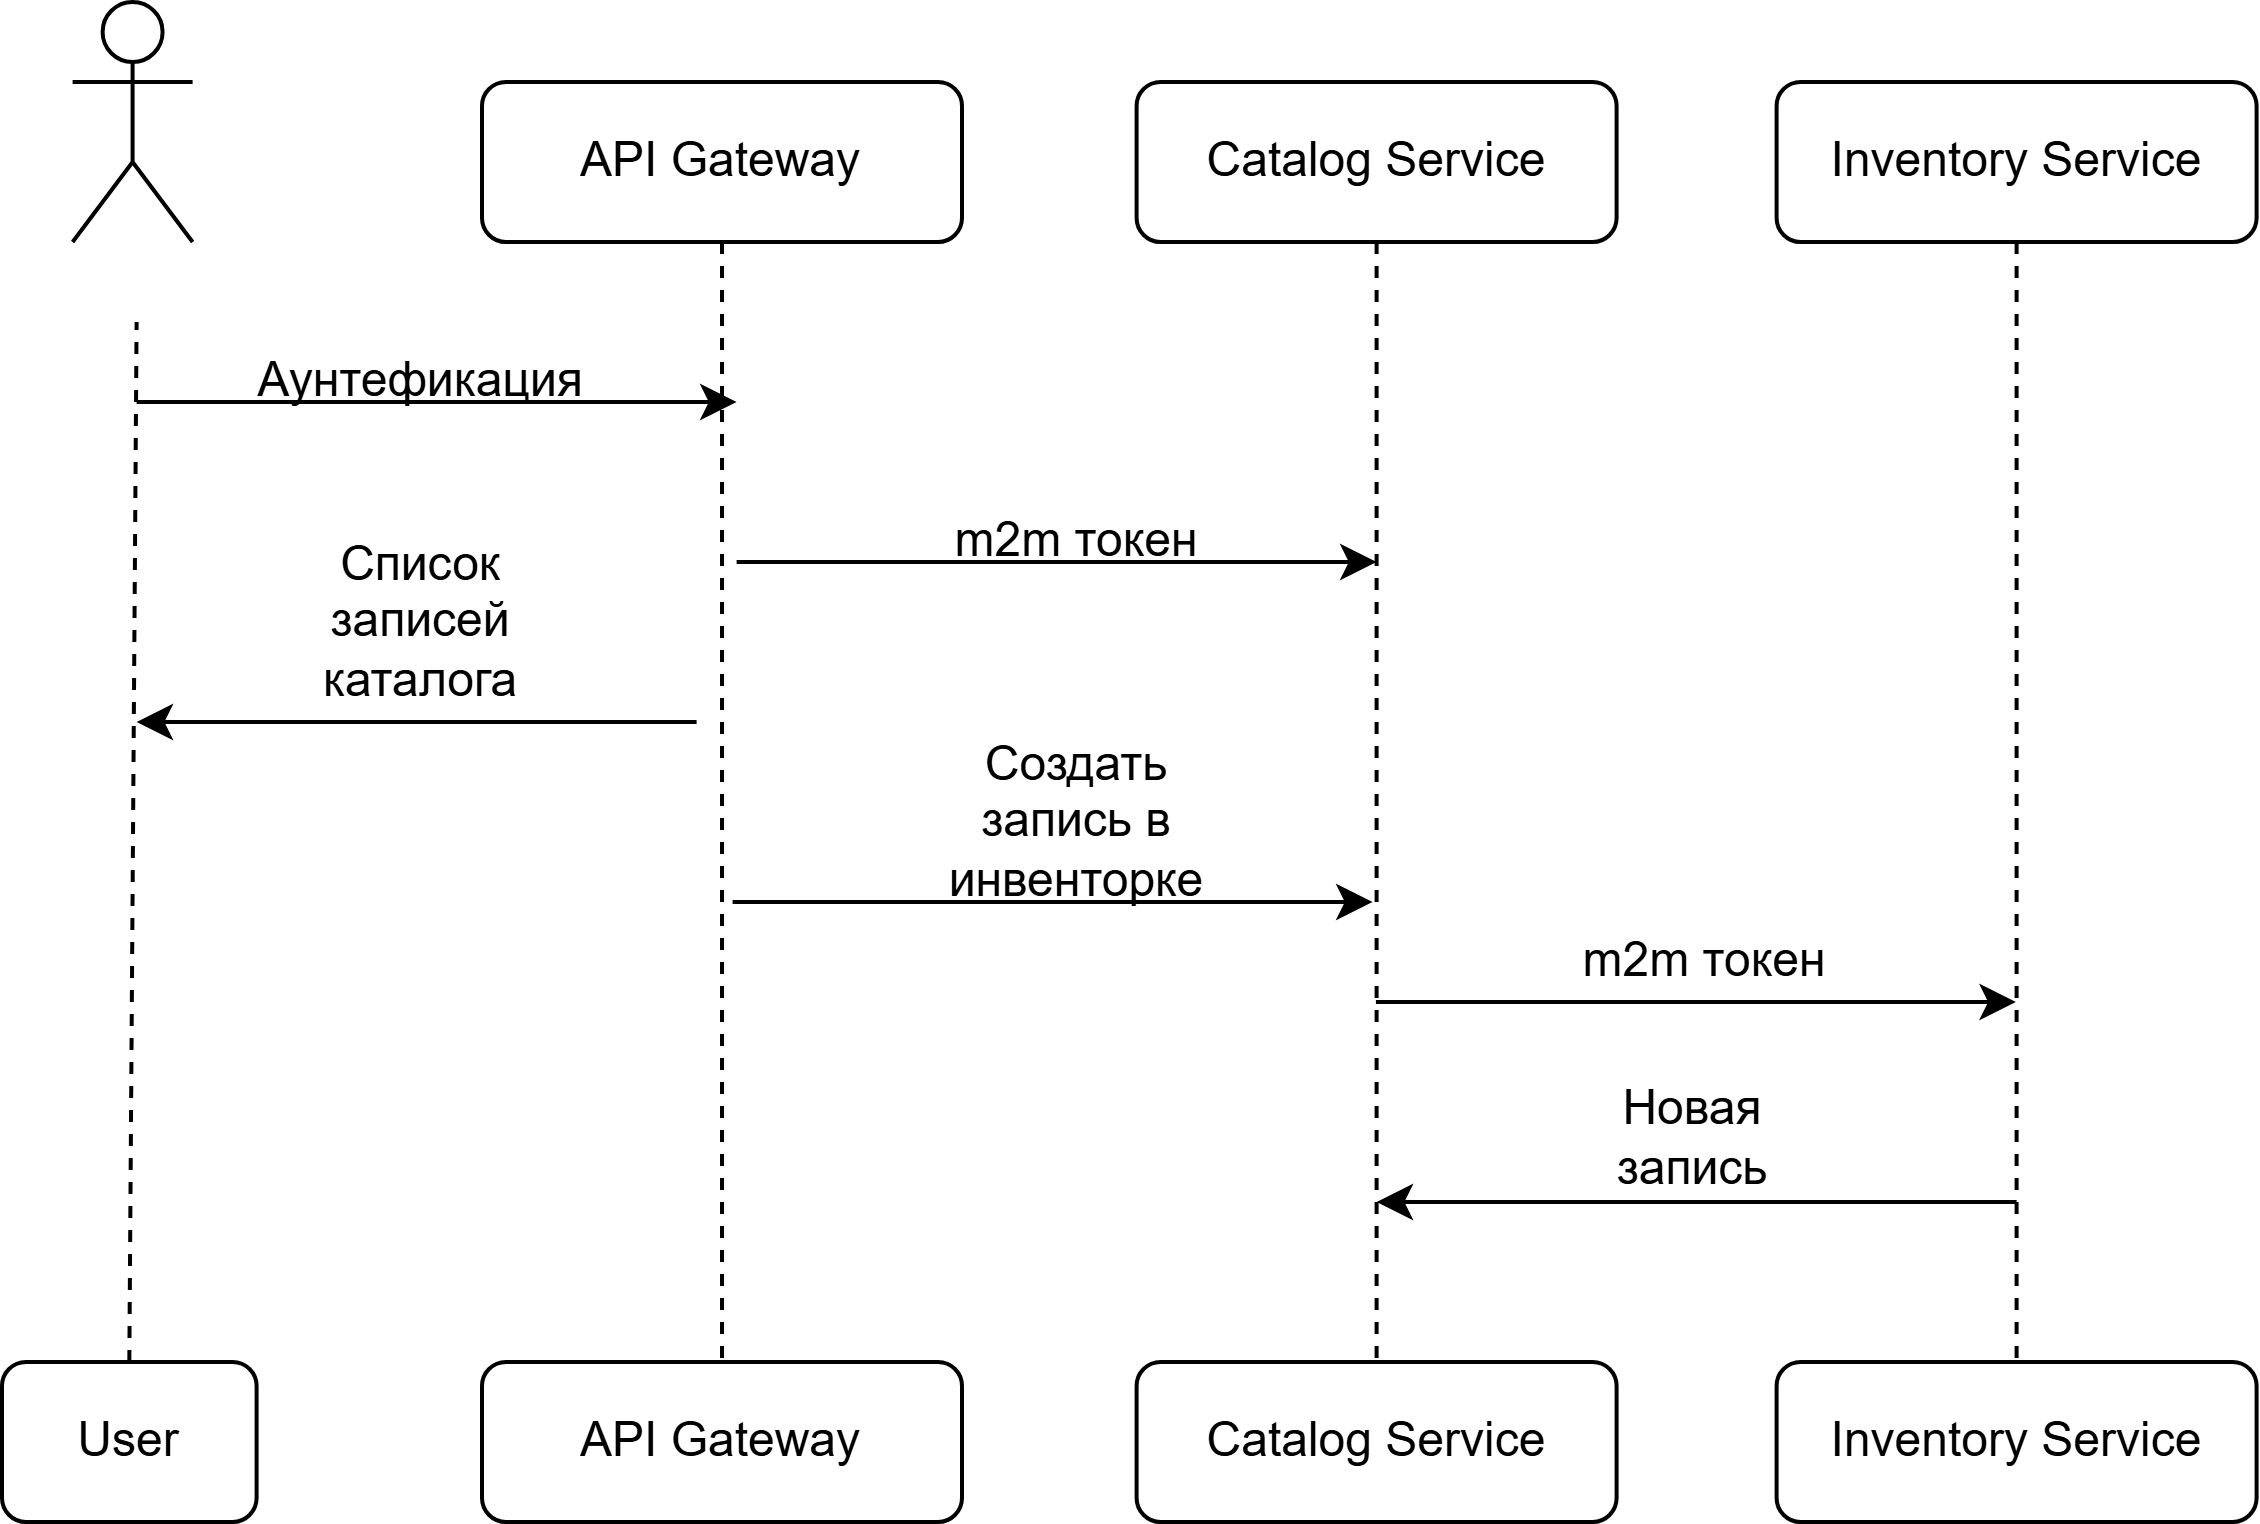

The diagram above was exported from draw.io. Its source (the exported page's mxGraphModel, read from the mxfile embedded in the PNG):
<mxGraphModel dx="2250" dy="-357" grid="1" gridSize="10" guides="1" tooltips="1" connect="1" arrows="1" fold="1" page="1" pageScale="1" pageWidth="850" pageHeight="1100" math="0" shadow="0">
  <root>
    <mxCell id="0" />
    <mxCell id="1" parent="0" />
    <mxCell id="2" value="" style="group" vertex="1" connectable="0" parent="1">
      <mxGeometry x="-710" y="2040" width="563.65" height="380" as="geometry" />
    </mxCell>
    <mxCell id="3" value="" style="shape=umlActor;verticalLabelPosition=bottom;verticalAlign=top;html=1;outlineConnect=0;" vertex="1" parent="2">
      <mxGeometry x="17.649999999999977" width="30" height="60" as="geometry" />
    </mxCell>
    <mxCell id="4" style="edgeStyle=orthogonalEdgeStyle;rounded=0;orthogonalLoop=1;jettySize=auto;html=1;entryX=0.5;entryY=0;entryDx=0;entryDy=0;dashed=1;endArrow=none;startFill=0;" edge="1" parent="2" source="5" target="12">
      <mxGeometry relative="1" as="geometry" />
    </mxCell>
    <mxCell id="5" value="API Gateway" style="rounded=1;whiteSpace=wrap;html=1;" vertex="1" parent="2">
      <mxGeometry x="120" y="20" width="120" height="40" as="geometry" />
    </mxCell>
    <mxCell id="6" style="edgeStyle=orthogonalEdgeStyle;rounded=0;orthogonalLoop=1;jettySize=auto;html=1;entryX=0.5;entryY=0;entryDx=0;entryDy=0;dashed=1;endArrow=none;startFill=0;" edge="1" parent="2" source="7" target="13">
      <mxGeometry relative="1" as="geometry" />
    </mxCell>
    <mxCell id="7" value="Catalog Service" style="rounded=1;whiteSpace=wrap;html=1;" vertex="1" parent="2">
      <mxGeometry x="283.65" y="20" width="120" height="40" as="geometry" />
    </mxCell>
    <mxCell id="8" style="edgeStyle=orthogonalEdgeStyle;rounded=0;orthogonalLoop=1;jettySize=auto;html=1;entryX=0.5;entryY=0;entryDx=0;entryDy=0;endArrow=none;startFill=0;dashed=1;" edge="1" parent="2" source="9" target="14">
      <mxGeometry relative="1" as="geometry" />
    </mxCell>
    <mxCell id="9" value="Inventory Service" style="rounded=1;whiteSpace=wrap;html=1;" vertex="1" parent="2">
      <mxGeometry x="443.65" y="20" width="120" height="40" as="geometry" />
    </mxCell>
    <mxCell id="10" value="User" style="rounded=1;whiteSpace=wrap;html=1;" vertex="1" parent="2">
      <mxGeometry y="340" width="63.65" height="40" as="geometry" />
    </mxCell>
    <mxCell id="11" value="" style="endArrow=none;dashed=1;html=1;rounded=0;exitX=0.5;exitY=0;exitDx=0;exitDy=0;" edge="1" parent="2" source="10">
      <mxGeometry width="50" height="50" relative="1" as="geometry">
        <mxPoint x="33.64999999999998" y="330" as="sourcePoint" />
        <mxPoint x="33.64999999999998" y="80" as="targetPoint" />
      </mxGeometry>
    </mxCell>
    <mxCell id="12" value="API Gateway" style="rounded=1;whiteSpace=wrap;html=1;" vertex="1" parent="2">
      <mxGeometry x="120" y="340" width="120" height="40" as="geometry" />
    </mxCell>
    <mxCell id="13" value="Catalog Service" style="rounded=1;whiteSpace=wrap;html=1;" vertex="1" parent="2">
      <mxGeometry x="283.65" y="340" width="120" height="40" as="geometry" />
    </mxCell>
    <mxCell id="14" value="Inventory Service" style="rounded=1;whiteSpace=wrap;html=1;" vertex="1" parent="2">
      <mxGeometry x="443.65" y="340" width="120" height="40" as="geometry" />
    </mxCell>
    <mxCell id="15" value="" style="endArrow=classic;html=1;rounded=0;" edge="1" parent="2">
      <mxGeometry width="50" height="50" relative="1" as="geometry">
        <mxPoint x="33.64999999999998" y="100" as="sourcePoint" />
        <mxPoint x="183.64999999999998" y="100" as="targetPoint" />
      </mxGeometry>
    </mxCell>
    <mxCell id="16" value="" style="endArrow=classic;html=1;rounded=0;" edge="1" parent="2">
      <mxGeometry width="50" height="50" relative="1" as="geometry">
        <mxPoint x="183.64999999999998" y="140" as="sourcePoint" />
        <mxPoint x="343.65" y="140" as="targetPoint" />
      </mxGeometry>
    </mxCell>
    <mxCell id="17" value="" style="endArrow=classic;html=1;rounded=0;" edge="1" parent="2">
      <mxGeometry width="50" height="50" relative="1" as="geometry">
        <mxPoint x="182.64999999999998" y="225" as="sourcePoint" />
        <mxPoint x="342.65" y="225" as="targetPoint" />
      </mxGeometry>
    </mxCell>
    <mxCell id="18" value="" style="endArrow=classic;html=1;rounded=0;" edge="1" parent="2">
      <mxGeometry width="50" height="50" relative="1" as="geometry">
        <mxPoint x="173.64999999999998" y="180" as="sourcePoint" />
        <mxPoint x="33.64999999999998" y="180" as="targetPoint" />
      </mxGeometry>
    </mxCell>
    <mxCell id="19" value="" style="endArrow=classic;html=1;rounded=0;" edge="1" parent="2">
      <mxGeometry width="50" height="50" relative="1" as="geometry">
        <mxPoint x="343.48" y="250" as="sourcePoint" />
        <mxPoint x="503.48" y="250" as="targetPoint" />
      </mxGeometry>
    </mxCell>
    <mxCell id="20" value="" style="endArrow=classic;html=1;rounded=0;" edge="1" parent="2">
      <mxGeometry width="50" height="50" relative="1" as="geometry">
        <mxPoint x="503.65" y="300" as="sourcePoint" />
        <mxPoint x="343.65" y="300" as="targetPoint" />
      </mxGeometry>
    </mxCell>
    <mxCell id="21" value="Аунтефикация" style="text;html=1;align=center;verticalAlign=middle;whiteSpace=wrap;rounded=0;" vertex="1" parent="2">
      <mxGeometry x="74.98000000000002" y="80" width="60" height="30" as="geometry" />
    </mxCell>
    <mxCell id="22" value="m2m токен" style="text;html=1;align=center;verticalAlign=middle;whiteSpace=wrap;rounded=0;" vertex="1" parent="2">
      <mxGeometry x="233.64999999999998" y="120" width="70" height="30" as="geometry" />
    </mxCell>
    <mxCell id="23" value="Список записей каталога" style="text;html=1;align=center;verticalAlign=middle;whiteSpace=wrap;rounded=0;" vertex="1" parent="2">
      <mxGeometry x="74.98000000000002" y="140" width="60" height="30" as="geometry" />
    </mxCell>
    <mxCell id="24" value="Создать запись в инвенторке" style="text;html=1;align=center;verticalAlign=middle;whiteSpace=wrap;rounded=0;" vertex="1" parent="2">
      <mxGeometry x="238.64999999999998" y="190" width="60" height="30" as="geometry" />
    </mxCell>
    <mxCell id="25" value="m2m токен" style="text;html=1;align=center;verticalAlign=middle;whiteSpace=wrap;rounded=0;" vertex="1" parent="2">
      <mxGeometry x="391.46999999999997" y="225" width="70.18" height="30" as="geometry" />
    </mxCell>
    <mxCell id="26" value="Новая запись" style="text;html=1;align=center;verticalAlign=middle;whiteSpace=wrap;rounded=0;" vertex="1" parent="2">
      <mxGeometry x="393.46999999999997" y="269" width="60" height="30" as="geometry" />
    </mxCell>
  </root>
</mxGraphModel>